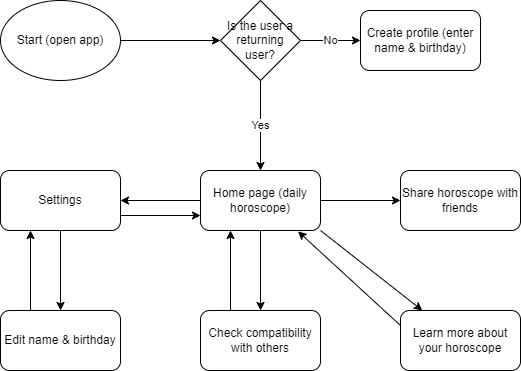

The diagram above was exported from draw.io. Its source (the exported page's mxGraphModel, read from the mxfile embedded in the PNG):
<mxGraphModel dx="640" dy="461" grid="1" gridSize="10" guides="1" tooltips="1" connect="1" arrows="1" fold="1" page="1" pageScale="1" pageWidth="850" pageHeight="1100" math="0" shadow="0">
  <root>
    <mxCell id="0" />
    <mxCell id="1" parent="0" />
    <mxCell id="4" value="" style="edgeStyle=none;html=1;" edge="1" parent="1" source="2" target="3">
      <mxGeometry relative="1" as="geometry" />
    </mxCell>
    <mxCell id="2" value="Start (open app)" style="ellipse;whiteSpace=wrap;html=1;" vertex="1" parent="1">
      <mxGeometry x="40" y="30" width="120" height="80" as="geometry" />
    </mxCell>
    <mxCell id="6" value="No" style="edgeStyle=none;html=1;" edge="1" parent="1" source="3" target="5">
      <mxGeometry relative="1" as="geometry" />
    </mxCell>
    <mxCell id="8" value="Yes" style="edgeStyle=none;html=1;" edge="1" parent="1" source="3" target="7">
      <mxGeometry relative="1" as="geometry" />
    </mxCell>
    <mxCell id="3" value="Is the user a returning user?" style="rhombus;whiteSpace=wrap;html=1;" vertex="1" parent="1">
      <mxGeometry x="260" y="30" width="80" height="80" as="geometry" />
    </mxCell>
    <mxCell id="5" value="Create profile (enter name &amp;amp; birthday)" style="rounded=1;whiteSpace=wrap;html=1;" vertex="1" parent="1">
      <mxGeometry x="400" y="40" width="120" height="60" as="geometry" />
    </mxCell>
    <mxCell id="10" value="" style="edgeStyle=none;html=1;" edge="1" parent="1" source="7" target="9">
      <mxGeometry relative="1" as="geometry" />
    </mxCell>
    <mxCell id="16" value="" style="edgeStyle=none;html=1;" edge="1" parent="1" source="7" target="15">
      <mxGeometry relative="1" as="geometry" />
    </mxCell>
    <mxCell id="18" value="" style="edgeStyle=none;html=1;" edge="1" parent="1" source="7" target="17">
      <mxGeometry relative="1" as="geometry" />
    </mxCell>
    <mxCell id="21" style="edgeStyle=none;html=1;exitX=1;exitY=1;exitDx=0;exitDy=0;" edge="1" parent="1" source="7" target="20">
      <mxGeometry relative="1" as="geometry" />
    </mxCell>
    <mxCell id="7" value="Home page (daily horoscope)" style="rounded=1;whiteSpace=wrap;html=1;" vertex="1" parent="1">
      <mxGeometry x="240" y="200" width="120" height="60" as="geometry" />
    </mxCell>
    <mxCell id="12" value="" style="edgeStyle=none;html=1;" edge="1" parent="1" source="9" target="11">
      <mxGeometry relative="1" as="geometry" />
    </mxCell>
    <mxCell id="14" style="edgeStyle=none;html=1;exitX=1;exitY=0.75;exitDx=0;exitDy=0;entryX=0;entryY=0.75;entryDx=0;entryDy=0;" edge="1" parent="1" source="9" target="7">
      <mxGeometry relative="1" as="geometry" />
    </mxCell>
    <mxCell id="9" value="Settings" style="whiteSpace=wrap;html=1;rounded=1;" vertex="1" parent="1">
      <mxGeometry x="40" y="200" width="120" height="60" as="geometry" />
    </mxCell>
    <mxCell id="13" style="edgeStyle=none;html=1;exitX=0.25;exitY=0;exitDx=0;exitDy=0;entryX=0.25;entryY=1;entryDx=0;entryDy=0;" edge="1" parent="1" source="11" target="9">
      <mxGeometry relative="1" as="geometry" />
    </mxCell>
    <mxCell id="11" value="Edit name &amp;amp; birthday" style="rounded=1;whiteSpace=wrap;html=1;" vertex="1" parent="1">
      <mxGeometry x="40" y="340" width="120" height="60" as="geometry" />
    </mxCell>
    <mxCell id="15" value="Share horoscope with friends" style="whiteSpace=wrap;html=1;rounded=1;" vertex="1" parent="1">
      <mxGeometry x="440" y="200" width="120" height="60" as="geometry" />
    </mxCell>
    <mxCell id="19" style="edgeStyle=none;html=1;exitX=0.25;exitY=0;exitDx=0;exitDy=0;entryX=0.25;entryY=1;entryDx=0;entryDy=0;" edge="1" parent="1" source="17" target="7">
      <mxGeometry relative="1" as="geometry" />
    </mxCell>
    <mxCell id="17" value="Check compatibility with others" style="whiteSpace=wrap;html=1;rounded=1;" vertex="1" parent="1">
      <mxGeometry x="240" y="340" width="120" height="60" as="geometry" />
    </mxCell>
    <mxCell id="22" style="edgeStyle=none;html=1;exitX=0;exitY=0.25;exitDx=0;exitDy=0;entryX=0.813;entryY=1.015;entryDx=0;entryDy=0;entryPerimeter=0;" edge="1" parent="1" source="20" target="7">
      <mxGeometry relative="1" as="geometry" />
    </mxCell>
    <mxCell id="20" value="Learn more about your horoscope" style="rounded=1;whiteSpace=wrap;html=1;" vertex="1" parent="1">
      <mxGeometry x="440" y="340" width="120" height="60" as="geometry" />
    </mxCell>
  </root>
</mxGraphModel>